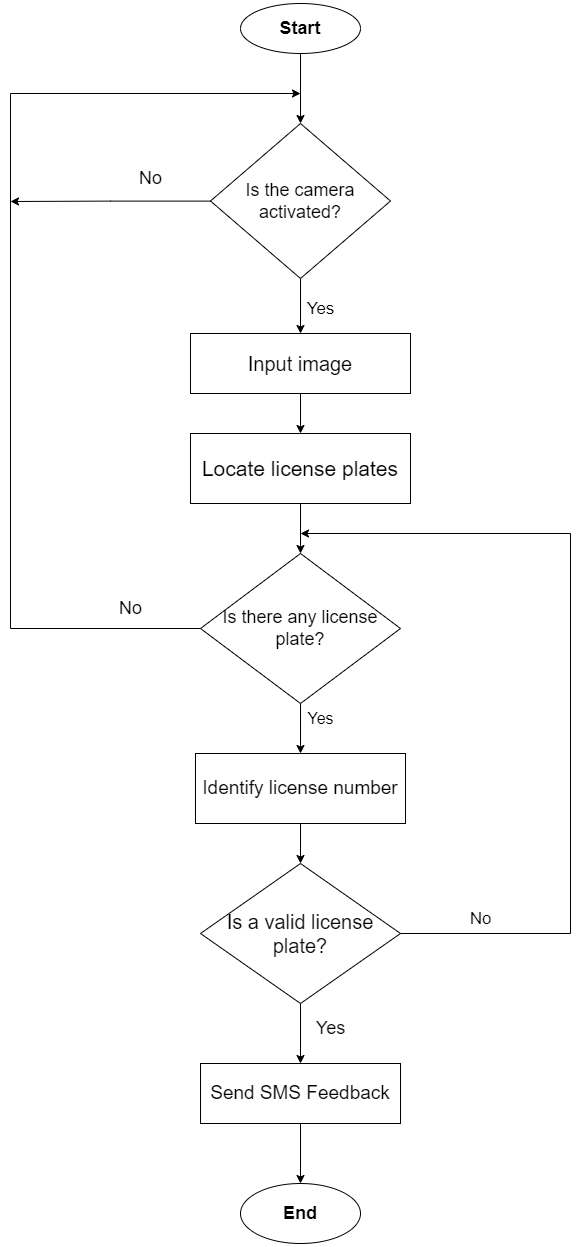

The diagram above was exported from draw.io. Its source (the exported page's mxGraphModel, read from the mxfile embedded in the PNG):
<mxGraphModel dx="2076" dy="1150" grid="1" gridSize="10" guides="1" tooltips="1" connect="1" arrows="1" fold="1" page="1" pageScale="1" pageWidth="827" pageHeight="1169" math="0" shadow="0">
  <root>
    <mxCell id="0" />
    <mxCell id="1" parent="0" />
    <mxCell id="HAT2oqPmo9RLZQyNbeyX-3" value="" style="edgeStyle=orthogonalEdgeStyle;rounded=0;orthogonalLoop=1;jettySize=auto;html=1;fontFamily=Helvetica;fontSize=18;" parent="1" source="HAT2oqPmo9RLZQyNbeyX-1" target="HAT2oqPmo9RLZQyNbeyX-2" edge="1">
      <mxGeometry relative="1" as="geometry" />
    </mxCell>
    <mxCell id="HAT2oqPmo9RLZQyNbeyX-1" value="&lt;b&gt;&lt;font style=&quot;font-size: 18px;&quot;&gt;Start&lt;/font&gt;&lt;/b&gt;" style="ellipse;whiteSpace=wrap;html=1;" parent="1" vertex="1">
      <mxGeometry x="320" y="30" width="120" height="50" as="geometry" />
    </mxCell>
    <mxCell id="HAT2oqPmo9RLZQyNbeyX-5" value="" style="edgeStyle=orthogonalEdgeStyle;rounded=0;orthogonalLoop=1;jettySize=auto;html=1;fontFamily=Helvetica;fontSize=18;" parent="1" source="HAT2oqPmo9RLZQyNbeyX-2" target="HAT2oqPmo9RLZQyNbeyX-4" edge="1">
      <mxGeometry relative="1" as="geometry" />
    </mxCell>
    <mxCell id="v6rHs_siQj-CY8UjWcz1-5" value="" style="edgeStyle=orthogonalEdgeStyle;rounded=0;orthogonalLoop=1;jettySize=auto;html=1;fontFamily=Times New Roman;fontSize=18;" edge="1" parent="1" source="HAT2oqPmo9RLZQyNbeyX-2">
      <mxGeometry relative="1" as="geometry">
        <mxPoint x="90" y="228" as="targetPoint" />
      </mxGeometry>
    </mxCell>
    <mxCell id="HAT2oqPmo9RLZQyNbeyX-2" value="&lt;font style=&quot;font-size: 18px;&quot;&gt;Is the camera activated?&lt;/font&gt;" style="rhombus;whiteSpace=wrap;html=1;" parent="1" vertex="1">
      <mxGeometry x="290" y="150" width="180" height="155" as="geometry" />
    </mxCell>
    <mxCell id="HAT2oqPmo9RLZQyNbeyX-7" value="" style="edgeStyle=orthogonalEdgeStyle;rounded=0;orthogonalLoop=1;jettySize=auto;html=1;fontFamily=Helvetica;fontSize=18;" parent="1" source="HAT2oqPmo9RLZQyNbeyX-4" target="HAT2oqPmo9RLZQyNbeyX-6" edge="1">
      <mxGeometry relative="1" as="geometry" />
    </mxCell>
    <mxCell id="HAT2oqPmo9RLZQyNbeyX-4" value="&lt;font style=&quot;font-size: 20px;&quot;&gt;Input image&lt;/font&gt;" style="whiteSpace=wrap;html=1;" parent="1" vertex="1">
      <mxGeometry x="270" y="360" width="220" height="60" as="geometry" />
    </mxCell>
    <mxCell id="HAT2oqPmo9RLZQyNbeyX-9" value="" style="edgeStyle=orthogonalEdgeStyle;rounded=0;orthogonalLoop=1;jettySize=auto;html=1;fontFamily=Helvetica;fontSize=18;" parent="1" source="HAT2oqPmo9RLZQyNbeyX-6" target="HAT2oqPmo9RLZQyNbeyX-8" edge="1">
      <mxGeometry relative="1" as="geometry" />
    </mxCell>
    <mxCell id="HAT2oqPmo9RLZQyNbeyX-6" value="&lt;font style=&quot;font-size: 21px;&quot;&gt;Locate license plates&lt;/font&gt;" style="whiteSpace=wrap;html=1;" parent="1" vertex="1">
      <mxGeometry x="270" y="460" width="220" height="70" as="geometry" />
    </mxCell>
    <mxCell id="HAT2oqPmo9RLZQyNbeyX-11" value="" style="edgeStyle=orthogonalEdgeStyle;rounded=0;orthogonalLoop=1;jettySize=auto;html=1;fontFamily=Helvetica;fontSize=18;" parent="1" source="HAT2oqPmo9RLZQyNbeyX-8" target="HAT2oqPmo9RLZQyNbeyX-10" edge="1">
      <mxGeometry relative="1" as="geometry" />
    </mxCell>
    <mxCell id="HAT2oqPmo9RLZQyNbeyX-23" value="" style="edgeStyle=orthogonalEdgeStyle;rounded=0;orthogonalLoop=1;jettySize=auto;html=1;fontFamily=Helvetica;fontSize=14;exitX=0;exitY=0.5;exitDx=0;exitDy=0;" parent="1" source="HAT2oqPmo9RLZQyNbeyX-8" edge="1">
      <mxGeometry relative="1" as="geometry">
        <mxPoint x="380" y="120" as="targetPoint" />
        <Array as="points">
          <mxPoint x="90" y="655" />
          <mxPoint x="90" y="120" />
        </Array>
      </mxGeometry>
    </mxCell>
    <mxCell id="HAT2oqPmo9RLZQyNbeyX-8" value="&lt;font style=&quot;font-size: 18px;&quot;&gt;Is there any license plate?&lt;/font&gt;" style="rhombus;whiteSpace=wrap;html=1;" parent="1" vertex="1">
      <mxGeometry x="280" y="580" width="200" height="150" as="geometry" />
    </mxCell>
    <mxCell id="HAT2oqPmo9RLZQyNbeyX-15" value="" style="edgeStyle=orthogonalEdgeStyle;rounded=0;orthogonalLoop=1;jettySize=auto;html=1;fontFamily=Helvetica;fontSize=14;" parent="1" source="HAT2oqPmo9RLZQyNbeyX-10" target="HAT2oqPmo9RLZQyNbeyX-14" edge="1">
      <mxGeometry relative="1" as="geometry" />
    </mxCell>
    <mxCell id="HAT2oqPmo9RLZQyNbeyX-10" value="&lt;font style=&quot;font-size: 19px;&quot;&gt;Identify license number&lt;/font&gt;" style="whiteSpace=wrap;html=1;" parent="1" vertex="1">
      <mxGeometry x="275" y="780" width="210" height="70" as="geometry" />
    </mxCell>
    <mxCell id="HAT2oqPmo9RLZQyNbeyX-12" value="&lt;font style=&quot;font-size: 16px;&quot;&gt;Yes&lt;/font&gt;" style="text;html=1;align=center;verticalAlign=middle;resizable=0;points=[];autosize=1;strokeColor=none;fillColor=none;fontSize=18;fontFamily=Helvetica;" parent="1" vertex="1">
      <mxGeometry x="380" y="730" width="40" height="30" as="geometry" />
    </mxCell>
    <mxCell id="HAT2oqPmo9RLZQyNbeyX-13" value="&lt;font style=&quot;font-size: 17px;&quot;&gt;Yes&lt;/font&gt;" style="text;html=1;align=center;verticalAlign=middle;resizable=0;points=[];autosize=1;strokeColor=none;fillColor=none;fontSize=18;fontFamily=Helvetica;" parent="1" vertex="1">
      <mxGeometry x="380" y="320" width="40" height="30" as="geometry" />
    </mxCell>
    <mxCell id="HAT2oqPmo9RLZQyNbeyX-20" value="" style="edgeStyle=orthogonalEdgeStyle;rounded=0;orthogonalLoop=1;jettySize=auto;html=1;fontFamily=Helvetica;fontSize=14;exitX=1;exitY=0.5;exitDx=0;exitDy=0;" parent="1" source="HAT2oqPmo9RLZQyNbeyX-14" edge="1">
      <mxGeometry relative="1" as="geometry">
        <mxPoint x="380" y="560" as="targetPoint" />
        <Array as="points">
          <mxPoint x="650" y="960" />
          <mxPoint x="650" y="560" />
        </Array>
      </mxGeometry>
    </mxCell>
    <mxCell id="HAT2oqPmo9RLZQyNbeyX-33" value="" style="edgeStyle=orthogonalEdgeStyle;rounded=0;orthogonalLoop=1;jettySize=auto;html=1;fontFamily=Helvetica;fontSize=14;entryX=0.5;entryY=0;entryDx=0;entryDy=0;" parent="1" source="HAT2oqPmo9RLZQyNbeyX-14" target="HAT2oqPmo9RLZQyNbeyX-36" edge="1">
      <mxGeometry relative="1" as="geometry">
        <mxPoint x="380" y="1045" as="targetPoint" />
      </mxGeometry>
    </mxCell>
    <mxCell id="HAT2oqPmo9RLZQyNbeyX-14" value="&lt;font style=&quot;font-size: 20px;&quot;&gt;Is a valid license plate?&lt;/font&gt;" style="rhombus;whiteSpace=wrap;html=1;" parent="1" vertex="1">
      <mxGeometry x="280" y="890" width="200" height="140" as="geometry" />
    </mxCell>
    <mxCell id="HAT2oqPmo9RLZQyNbeyX-16" value="&lt;font style=&quot;font-size: 18px;&quot;&gt;Yes&lt;/font&gt;" style="text;html=1;align=center;verticalAlign=middle;resizable=0;points=[];autosize=1;strokeColor=none;fillColor=none;fontSize=18;fontFamily=Helvetica;" parent="1" vertex="1">
      <mxGeometry x="390" y="1040" width="40" height="30" as="geometry" />
    </mxCell>
    <mxCell id="HAT2oqPmo9RLZQyNbeyX-17" value="&lt;font style=&quot;font-size: 18px;&quot;&gt;&lt;b&gt;End&lt;/b&gt;&lt;/font&gt;" style="ellipse;whiteSpace=wrap;html=1;" parent="1" vertex="1">
      <mxGeometry x="320" y="1210" width="120" height="60" as="geometry" />
    </mxCell>
    <mxCell id="HAT2oqPmo9RLZQyNbeyX-21" value="&lt;font style=&quot;font-size: 17px;&quot;&gt;No&lt;/font&gt;" style="text;html=1;align=center;verticalAlign=middle;resizable=0;points=[];autosize=1;strokeColor=none;fillColor=none;fontSize=18;fontFamily=Helvetica;" parent="1" vertex="1">
      <mxGeometry x="540" y="930" width="40" height="30" as="geometry" />
    </mxCell>
    <mxCell id="HAT2oqPmo9RLZQyNbeyX-24" value="&lt;font style=&quot;font-size: 18px;&quot;&gt;No&lt;/font&gt;" style="text;html=1;align=center;verticalAlign=middle;resizable=0;points=[];autosize=1;strokeColor=none;fillColor=none;fontSize=18;fontFamily=Helvetica;" parent="1" vertex="1">
      <mxGeometry x="190" y="620" width="40" height="30" as="geometry" />
    </mxCell>
    <mxCell id="HAT2oqPmo9RLZQyNbeyX-27" value="&lt;font style=&quot;font-size: 18px;&quot;&gt;No&lt;/font&gt;" style="text;html=1;align=center;verticalAlign=middle;resizable=0;points=[];autosize=1;strokeColor=none;fillColor=none;fontSize=18;fontFamily=Helvetica;" parent="1" vertex="1">
      <mxGeometry x="210" y="190" width="40" height="30" as="geometry" />
    </mxCell>
    <mxCell id="HAT2oqPmo9RLZQyNbeyX-34" style="edgeStyle=orthogonalEdgeStyle;rounded=0;orthogonalLoop=1;jettySize=auto;html=1;entryX=0.5;entryY=0;entryDx=0;entryDy=0;fontFamily=Helvetica;fontSize=14;exitX=0.5;exitY=1;exitDx=0;exitDy=0;" parent="1" source="HAT2oqPmo9RLZQyNbeyX-36" target="HAT2oqPmo9RLZQyNbeyX-17" edge="1">
      <mxGeometry relative="1" as="geometry">
        <mxPoint x="380" y="1170" as="sourcePoint" />
      </mxGeometry>
    </mxCell>
    <mxCell id="HAT2oqPmo9RLZQyNbeyX-35" value="&lt;font style=&quot;font-size: 14px;&quot;&gt;No&lt;/font&gt;" style="text;html=1;align=center;verticalAlign=middle;resizable=0;points=[];autosize=1;strokeColor=none;fillColor=none;fontSize=18;fontFamily=Helvetica;" parent="1" vertex="1">
      <mxGeometry x="380" y="1130" width="30" height="30" as="geometry" />
    </mxCell>
    <mxCell id="HAT2oqPmo9RLZQyNbeyX-36" value="&lt;font style=&quot;font-size: 19px;&quot;&gt;Send SMS Feedback&lt;/font&gt;" style="whiteSpace=wrap;html=1;" parent="1" vertex="1">
      <mxGeometry x="280" y="1090" width="200" height="60" as="geometry" />
    </mxCell>
  </root>
</mxGraphModel>